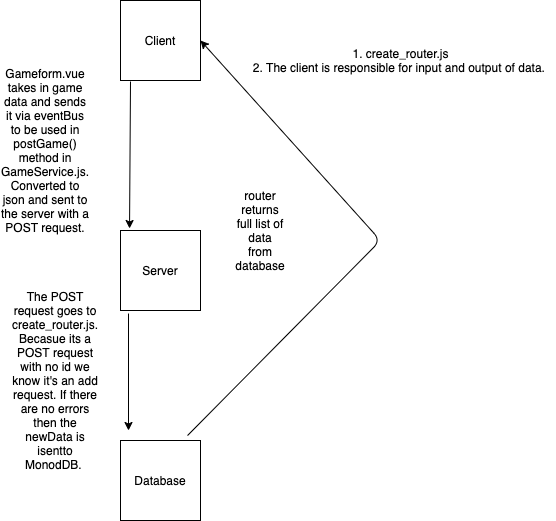

The diagram above was exported from draw.io. Its source (the exported page's mxGraphModel, read from the mxfile embedded in the PNG):
<mxGraphModel dx="681" dy="637" grid="1" gridSize="10" guides="1" tooltips="1" connect="1" arrows="1" fold="1" page="1" pageScale="1" pageWidth="827" pageHeight="1169" math="0" shadow="0">
  <root>
    <mxCell id="0" />
    <mxCell id="1" parent="0" />
    <mxCell id="wmNHxQoiNUGmFq_WT82E-1" value="Database" style="whiteSpace=wrap;html=1;aspect=fixed;" vertex="1" parent="1">
      <mxGeometry x="210" y="460" width="80" height="80" as="geometry" />
    </mxCell>
    <mxCell id="wmNHxQoiNUGmFq_WT82E-2" value="Server" style="whiteSpace=wrap;html=1;aspect=fixed;" vertex="1" parent="1">
      <mxGeometry x="210" y="250" width="80" height="80" as="geometry" />
    </mxCell>
    <mxCell id="wmNHxQoiNUGmFq_WT82E-3" value="Client" style="whiteSpace=wrap;html=1;aspect=fixed;" vertex="1" parent="1">
      <mxGeometry x="210" y="20" width="80" height="80" as="geometry" />
    </mxCell>
    <mxCell id="wmNHxQoiNUGmFq_WT82E-4" value="" style="endArrow=classic;html=1;exitX=0.125;exitY=1.013;exitDx=0;exitDy=0;exitPerimeter=0;entryX=0.113;entryY=-0.025;entryDx=0;entryDy=0;entryPerimeter=0;" edge="1" parent="1" source="wmNHxQoiNUGmFq_WT82E-3" target="wmNHxQoiNUGmFq_WT82E-2">
      <mxGeometry width="50" height="50" relative="1" as="geometry">
        <mxPoint x="250" y="330" as="sourcePoint" />
        <mxPoint x="300" y="280" as="targetPoint" />
      </mxGeometry>
    </mxCell>
    <mxCell id="wmNHxQoiNUGmFq_WT82E-5" value="Gameform.vue takes in game data and sends it via eventBus to be used in postGame() method in GameService.js. Converted to json and sent to the server with a POST request." style="text;html=1;strokeColor=none;fillColor=none;align=center;verticalAlign=middle;whiteSpace=wrap;rounded=0;" vertex="1" parent="1">
      <mxGeometry x="90" y="160" width="90" height="20" as="geometry" />
    </mxCell>
    <mxCell id="wmNHxQoiNUGmFq_WT82E-6" value="" style="endArrow=classic;html=1;exitX=0.1;exitY=1.038;exitDx=0;exitDy=0;exitPerimeter=0;" edge="1" parent="1" source="wmNHxQoiNUGmFq_WT82E-2">
      <mxGeometry width="50" height="50" relative="1" as="geometry">
        <mxPoint x="250" y="310" as="sourcePoint" />
        <mxPoint x="218" y="450" as="targetPoint" />
      </mxGeometry>
    </mxCell>
    <mxCell id="wmNHxQoiNUGmFq_WT82E-7" value="router returns full list of data from database" style="text;html=1;strokeColor=none;fillColor=none;align=center;verticalAlign=middle;whiteSpace=wrap;rounded=0;" vertex="1" parent="1">
      <mxGeometry x="330" y="240" width="40" height="20" as="geometry" />
    </mxCell>
    <mxCell id="wmNHxQoiNUGmFq_WT82E-8" value="The POST request goes to create_router.js. Becasue its a POST request with no id we know it's an add request. If there are no errors then the newData is isentto MonodDB.&amp;nbsp;" style="text;html=1;strokeColor=none;fillColor=none;align=center;verticalAlign=middle;whiteSpace=wrap;rounded=0;" vertex="1" parent="1">
      <mxGeometry x="100" y="390" width="90" height="20" as="geometry" />
    </mxCell>
    <mxCell id="wmNHxQoiNUGmFq_WT82E-9" value="" style="endArrow=classic;html=1;exitX=0.838;exitY=-0.062;exitDx=0;exitDy=0;exitPerimeter=0;entryX=1;entryY=0.5;entryDx=0;entryDy=0;" edge="1" parent="1" source="wmNHxQoiNUGmFq_WT82E-1" target="wmNHxQoiNUGmFq_WT82E-3">
      <mxGeometry width="50" height="50" relative="1" as="geometry">
        <mxPoint x="250" y="270" as="sourcePoint" />
        <mxPoint x="430" y="90" as="targetPoint" />
        <Array as="points">
          <mxPoint x="470" y="260" />
        </Array>
      </mxGeometry>
    </mxCell>
    <mxCell id="wmNHxQoiNUGmFq_WT82E-13" value="1. create_router.js&lt;br&gt;2. The client is responsible for input and output of data.&amp;nbsp;" style="text;html=1;align=center;verticalAlign=middle;resizable=0;points=[];autosize=1;" vertex="1" parent="1">
      <mxGeometry x="335" y="65" width="310" height="30" as="geometry" />
    </mxCell>
  </root>
</mxGraphModel>